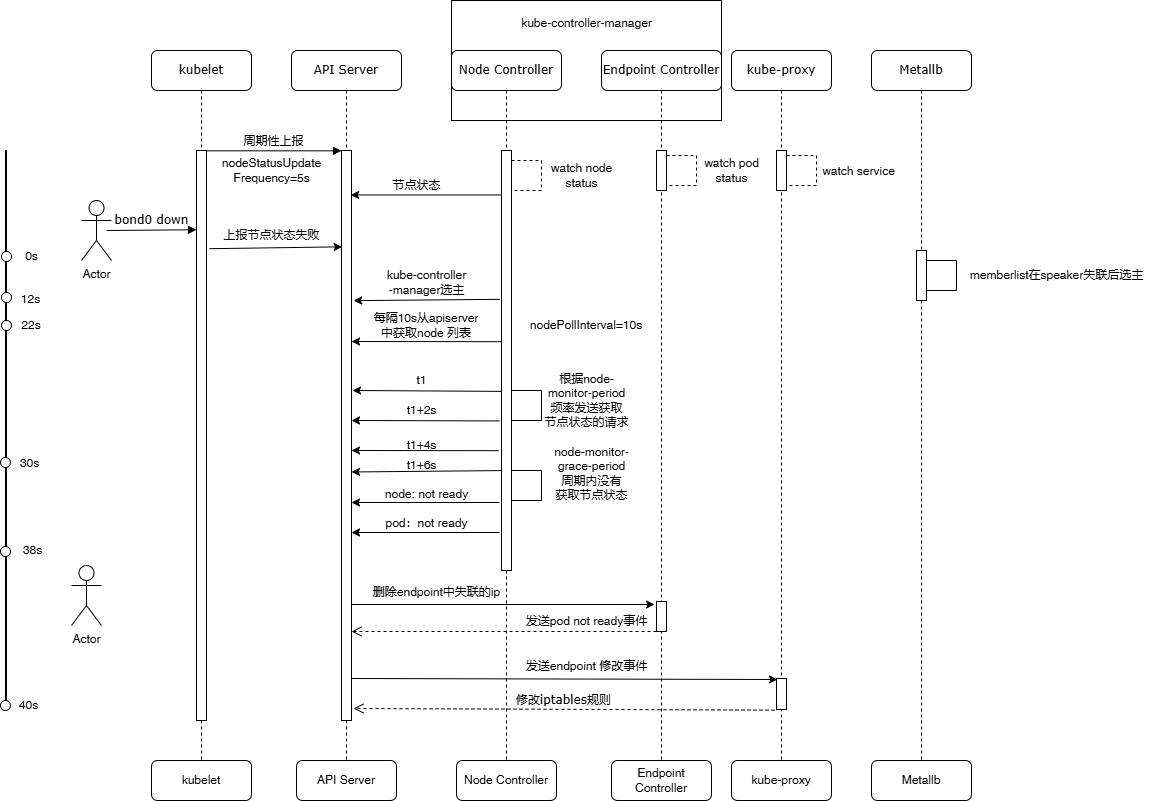

The diagram above was exported from draw.io. Its source (the exported page's mxGraphModel, read from the mxfile embedded in the PNG):
<mxGraphModel dx="2601" dy="826" grid="1" gridSize="10" guides="1" tooltips="1" connect="1" arrows="1" fold="1" page="1" pageScale="1" pageWidth="1100" pageHeight="850" background="none" math="0" shadow="0">
  <root>
    <mxCell id="0" />
    <mxCell id="1" parent="0" />
    <mxCell id="2" parent="1" style="rounded=0;whiteSpace=wrap;html=1;" value="" vertex="1">
      <mxGeometry height="120" width="270" x="380" y="1750" as="geometry" />
    </mxCell>
    <mxCell id="3" parent="1" style="shape=umlLifeline;perimeter=lifelinePerimeter;whiteSpace=wrap;html=1;container=1;collapsible=0;recursiveResize=0;outlineConnect=0;rounded=1;shadow=0;comic=0;labelBackgroundColor=none;strokeWidth=1;fontFamily=Verdana;fontSize=12;align=center;" value="API Server" vertex="1">
      <mxGeometry height="710" width="110" x="220" y="1800" as="geometry" />
    </mxCell>
    <mxCell id="4" parent="3" style="html=1;points=[];perimeter=orthogonalPerimeter;rounded=0;shadow=0;comic=0;labelBackgroundColor=none;strokeWidth=1;fontFamily=Verdana;fontSize=12;align=center;" value="" vertex="1">
      <mxGeometry height="570" width="10" x="50" y="100" as="geometry" />
    </mxCell>
    <mxCell id="5" edge="1" parent="3" style="endArrow=classic;html=1;rounded=0;exitX=-0.153;exitY=0.547;exitDx=0;exitDy=0;exitPerimeter=0;entryX=1.005;entryY=0.564;entryDx=0;entryDy=0;entryPerimeter=0;" target="4" value="">
      <mxGeometry height="50" relative="1" width="50" as="geometry">
        <mxPoint x="218.4699999999998" y="420.0000000000002" as="sourcePoint" />
        <mxPoint x="70" y="420" as="targetPoint" />
      </mxGeometry>
    </mxCell>
    <mxCell id="6" edge="1" parent="3" style="endArrow=classic;html=1;rounded=0;entryX=1.1;entryY=0.351;entryDx=0;entryDy=0;entryPerimeter=0;" value="">
      <mxGeometry height="50" relative="1" width="50" as="geometry">
        <mxPoint x="207" y="400.18" as="sourcePoint" />
        <mxPoint x="60" y="400.00000000000017" as="targetPoint" />
      </mxGeometry>
    </mxCell>
    <mxCell id="7" edge="1" parent="3" style="endArrow=classic;html=1;rounded=0;entryX=1.1;entryY=0.316;entryDx=0;entryDy=0;entryPerimeter=0;" value="">
      <mxGeometry height="50" relative="1" width="50" as="geometry">
        <mxPoint x="208" y="370.42999999999984" as="sourcePoint" />
        <mxPoint x="60" y="370" as="targetPoint" />
      </mxGeometry>
    </mxCell>
    <mxCell id="8" edge="1" parent="3" style="endArrow=classic;html=1;rounded=0;exitX=-0.4;exitY=0.403;exitDx=0;exitDy=0;exitPerimeter=0;entryX=0.7;entryY=0.29;entryDx=0;entryDy=0;entryPerimeter=0;" value="">
      <mxGeometry height="50" relative="1" width="50" as="geometry">
        <mxPoint x="210" y="340.8699999999999" as="sourcePoint" />
        <mxPoint x="61" y="340" as="targetPoint" />
      </mxGeometry>
    </mxCell>
    <mxCell id="9" parent="1" style="shape=umlLifeline;perimeter=lifelinePerimeter;whiteSpace=wrap;html=1;container=1;collapsible=0;recursiveResize=0;outlineConnect=0;rounded=1;shadow=0;comic=0;labelBackgroundColor=none;strokeWidth=1;fontFamily=Verdana;fontSize=12;align=center;" value="Node Controller" vertex="1">
      <mxGeometry height="710" width="110" x="380" y="1800" as="geometry" />
    </mxCell>
    <mxCell id="10" parent="9" style="html=1;points=[];perimeter=orthogonalPerimeter;rounded=0;shadow=0;comic=0;labelBackgroundColor=none;strokeWidth=1;fontFamily=Verdana;fontSize=12;align=center;" value="" vertex="1">
      <mxGeometry height="420" width="10" x="50" y="100" as="geometry" />
    </mxCell>
    <mxCell id="11" parent="9" style="shape=partialRectangle;whiteSpace=wrap;html=1;bottom=1;right=1;left=1;top=0;fillColor=none;routingCenterX=-0.5;rotation=-90;" value="" vertex="1">
      <mxGeometry height="30" width="30" x="60" y="340" as="geometry" />
    </mxCell>
    <mxCell id="12" parent="9" style="shape=partialRectangle;whiteSpace=wrap;html=1;bottom=1;right=1;left=1;top=0;fillColor=none;routingCenterX=-0.5;rotation=-90;dashed=1;" value="" vertex="1">
      <mxGeometry height="30" width="30" x="60" y="110" as="geometry" />
    </mxCell>
    <mxCell id="13" edge="1" parent="9" style="endArrow=classic;html=1;rounded=0;exitX=-0.2;exitY=0.685;exitDx=0;exitDy=0;exitPerimeter=0;entryX=1.1;entryY=0.423;entryDx=0;entryDy=0;entryPerimeter=0;" value="">
      <mxGeometry height="50" relative="1" width="50" as="geometry">
        <mxPoint x="48" y="452" as="sourcePoint" />
        <mxPoint x="-100" y="452" as="targetPoint" />
      </mxGeometry>
    </mxCell>
    <mxCell id="14" parent="9" style="shape=partialRectangle;whiteSpace=wrap;html=1;bottom=1;right=1;left=1;top=0;fillColor=none;routingCenterX=-0.5;rotation=-90;" value="" vertex="1">
      <mxGeometry height="30" width="30" x="60" y="420" as="geometry" />
    </mxCell>
    <mxCell id="15" edge="1" parent="9" style="endArrow=classic;html=1;rounded=0;exitX=-0.2;exitY=0.685;exitDx=0;exitDy=0;exitPerimeter=0;entryX=1.1;entryY=0.423;entryDx=0;entryDy=0;entryPerimeter=0;" value="">
      <mxGeometry height="50" relative="1" width="50" as="geometry">
        <mxPoint x="48" y="482" as="sourcePoint" />
        <mxPoint x="-100" y="482" as="targetPoint" />
      </mxGeometry>
    </mxCell>
    <mxCell id="16" parent="9" style="text;html=1;align=center;verticalAlign=middle;resizable=0;points=[];autosize=1;strokeColor=none;fillColor=none;" value="删除endpoint中失联的ip" vertex="1">
      <mxGeometry height="30" width="150" x="-90" y="527" as="geometry" />
    </mxCell>
    <mxCell id="17" parent="1" style="shape=umlLifeline;perimeter=lifelinePerimeter;whiteSpace=wrap;html=1;container=1;collapsible=0;recursiveResize=0;outlineConnect=0;rounded=1;shadow=0;comic=0;labelBackgroundColor=none;strokeWidth=1;fontFamily=Verdana;fontSize=12;align=center;" value="Endpoint Controller" vertex="1">
      <mxGeometry height="710" width="120" x="530" y="1800" as="geometry" />
    </mxCell>
    <mxCell id="18" parent="17" style="html=1;points=[];perimeter=orthogonalPerimeter;rounded=0;shadow=0;comic=0;labelBackgroundColor=none;strokeWidth=1;fontFamily=Verdana;fontSize=12;align=center;" value="" vertex="1">
      <mxGeometry height="40" width="10" x="55" y="100" as="geometry" />
    </mxCell>
    <mxCell id="19" parent="17" style="shape=partialRectangle;whiteSpace=wrap;html=1;bottom=1;right=1;left=1;top=0;fillColor=none;routingCenterX=-0.5;rotation=-90;dashed=1;" value="" vertex="1">
      <mxGeometry height="30" width="30" x="65" y="105" as="geometry" />
    </mxCell>
    <mxCell id="20" parent="17" style="html=1;points=[];perimeter=orthogonalPerimeter;rounded=0;shadow=0;comic=0;labelBackgroundColor=none;strokeWidth=1;fontFamily=Verdana;fontSize=12;align=center;" value="" vertex="1">
      <mxGeometry height="30" width="10" x="55" y="551" as="geometry" />
    </mxCell>
    <mxCell id="21" parent="17" style="text;html=1;align=center;verticalAlign=middle;resizable=0;points=[];autosize=1;strokeColor=none;fillColor=none;" value="发送pod not ready事件" vertex="1">
      <mxGeometry height="30" width="140" x="-85" y="556" as="geometry" />
    </mxCell>
    <mxCell id="22" edge="1" parent="17" style="html=1;verticalAlign=bottom;endArrow=open;dashed=1;endSize=8;labelBackgroundColor=none;fontFamily=Verdana;fontSize=12;exitX=-0.2;exitY=0.9;exitDx=0;exitDy=0;exitPerimeter=0;" value="">
      <mxGeometry relative="1" as="geometry">
        <mxPoint x="55" y="581" as="sourcePoint" />
        <mxPoint x="-250" y="581" as="targetPoint" />
      </mxGeometry>
    </mxCell>
    <mxCell id="23" edge="1" parent="17" style="endArrow=classic;html=1;rounded=0;exitX=1.1;exitY=0.216;exitDx=0;exitDy=0;exitPerimeter=0;entryX=0.1;entryY=0.2;entryDx=0;entryDy=0;entryPerimeter=0;" value="">
      <mxGeometry height="50" relative="1" width="50" as="geometry">
        <mxPoint x="-250" y="628" as="sourcePoint" />
        <mxPoint x="176" y="629" as="targetPoint" />
      </mxGeometry>
    </mxCell>
    <mxCell id="24" parent="17" style="text;html=1;align=center;verticalAlign=middle;resizable=0;points=[];autosize=1;strokeColor=none;fillColor=none;" value="发送endpoint 修改事件" vertex="1">
      <mxGeometry height="30" width="140" x="-85" y="601" as="geometry" />
    </mxCell>
    <mxCell id="25" edge="1" parent="17" style="html=1;verticalAlign=bottom;endArrow=open;dashed=1;endSize=8;labelBackgroundColor=none;fontFamily=Verdana;fontSize=12;exitX=-0.3;exitY=0.74;exitDx=0;exitDy=0;exitPerimeter=0;entryX=1.2;entryY=0.973;entryDx=0;entryDy=0;entryPerimeter=0;" value="修改iptables规则">
      <mxGeometry relative="1" as="geometry">
        <mxPoint x="173" y="659.6399999999999" as="sourcePoint" />
        <mxPoint x="-248" y="658" as="targetPoint" />
      </mxGeometry>
    </mxCell>
    <mxCell id="26" parent="1" style="shape=umlLifeline;perimeter=lifelinePerimeter;whiteSpace=wrap;html=1;container=1;collapsible=0;recursiveResize=0;outlineConnect=0;rounded=1;shadow=0;comic=0;labelBackgroundColor=none;strokeWidth=1;fontFamily=Verdana;fontSize=12;align=center;" value="kube-proxy" vertex="1">
      <mxGeometry height="710" width="100" x="660" y="1800" as="geometry" />
    </mxCell>
    <mxCell id="27" parent="26" style="html=1;points=[];perimeter=orthogonalPerimeter;rounded=0;shadow=0;comic=0;labelBackgroundColor=none;strokeWidth=1;fontFamily=Verdana;fontSize=12;align=center;" value="" vertex="1">
      <mxGeometry height="40" width="10" x="45" y="100" as="geometry" />
    </mxCell>
    <mxCell id="28" parent="26" style="shape=partialRectangle;whiteSpace=wrap;html=1;bottom=1;right=1;left=1;top=0;fillColor=none;routingCenterX=-0.5;rotation=-90;dashed=1;" value="" vertex="1">
      <mxGeometry height="30" width="30" x="55" y="105" as="geometry" />
    </mxCell>
    <mxCell id="29" parent="26" style="html=1;points=[];perimeter=orthogonalPerimeter;rounded=0;shadow=0;comic=0;labelBackgroundColor=none;strokeWidth=1;fontFamily=Verdana;fontSize=12;align=center;" value="" vertex="1">
      <mxGeometry height="31" width="10" x="45" y="628" as="geometry" />
    </mxCell>
    <mxCell id="30" parent="26" style="text;html=1;align=center;verticalAlign=middle;resizable=0;points=[];autosize=1;strokeColor=none;fillColor=none;" value="watch pod &lt;br&gt;status" vertex="1">
      <mxGeometry height="40" width="80" x="-40" y="100" as="geometry" />
    </mxCell>
    <mxCell id="31" parent="1" style="shape=umlLifeline;perimeter=lifelinePerimeter;whiteSpace=wrap;html=1;container=1;collapsible=0;recursiveResize=0;outlineConnect=0;rounded=1;shadow=0;comic=0;labelBackgroundColor=none;strokeWidth=1;fontFamily=Verdana;fontSize=12;align=center;" value="Metallb" vertex="1">
      <mxGeometry height="710" width="100" x="800" y="1800" as="geometry" />
    </mxCell>
    <mxCell id="32" parent="31" style="html=1;points=[];perimeter=orthogonalPerimeter;rounded=0;shadow=0;comic=0;labelBackgroundColor=none;strokeWidth=1;fontFamily=Verdana;fontSize=12;align=center;" value="" vertex="1">
      <mxGeometry height="50" width="10" x="45" y="200" as="geometry" />
    </mxCell>
    <mxCell id="33" parent="31" style="shape=partialRectangle;whiteSpace=wrap;html=1;bottom=1;right=1;left=1;top=0;fillColor=none;routingCenterX=-0.5;rotation=-90;" value="" vertex="1">
      <mxGeometry height="30" width="30" x="55" y="210" as="geometry" />
    </mxCell>
    <mxCell id="34" parent="31" style="text;html=1;align=center;verticalAlign=middle;resizable=0;points=[];autosize=1;strokeColor=none;fillColor=none;" value="memberlist在speaker失联后选主" vertex="1">
      <mxGeometry height="30" width="200" x="85" y="210" as="geometry" />
    </mxCell>
    <mxCell id="35" parent="1" style="shape=umlLifeline;perimeter=lifelinePerimeter;whiteSpace=wrap;html=1;container=1;collapsible=0;recursiveResize=0;outlineConnect=0;rounded=1;shadow=0;comic=0;labelBackgroundColor=none;strokeWidth=1;fontFamily=Verdana;fontSize=12;align=center;" value="kubelet" vertex="1">
      <mxGeometry height="710" width="100" x="80" y="1800" as="geometry" />
    </mxCell>
    <mxCell id="36" parent="35" style="html=1;points=[];perimeter=orthogonalPerimeter;rounded=0;shadow=0;comic=0;labelBackgroundColor=none;strokeWidth=1;fontFamily=Verdana;fontSize=12;align=center;" value="" vertex="1">
      <mxGeometry height="570" width="10" x="45" y="100" as="geometry" />
    </mxCell>
    <mxCell id="37" edge="1" parent="35" style="html=1;verticalAlign=bottom;endArrow=block;entryX=0;entryY=0;labelBackgroundColor=none;fontFamily=Verdana;fontSize=12;edgeStyle=elbowEdgeStyle;elbow=vertical;" value="bond0 down">
      <mxGeometry relative="1" as="geometry">
        <mxPoint x="-45" y="180" as="sourcePoint" />
        <mxPoint x="45" y="179.5" as="targetPoint" />
      </mxGeometry>
    </mxCell>
    <mxCell id="38" edge="1" parent="1" source="36" style="html=1;verticalAlign=bottom;endArrow=block;entryX=0;entryY=0;labelBackgroundColor=none;fontFamily=Verdana;fontSize=12;edgeStyle=elbowEdgeStyle;elbow=vertical;" target="4" value="周期性上报">
      <mxGeometry relative="1" as="geometry">
        <mxPoint as="offset" />
        <mxPoint x="200" y="1910" as="sourcePoint" />
      </mxGeometry>
    </mxCell>
    <mxCell id="39" parent="1" style="shape=umlActor;verticalLabelPosition=bottom;verticalAlign=top;html=1;outlineConnect=0;" value="Actor" vertex="1">
      <mxGeometry height="60" width="30" x="10" y="1950" as="geometry" />
    </mxCell>
    <mxCell id="40" edge="1" parent="1" style="endArrow=classic;html=1;rounded=0;entryX=1.321;entryY=0.078;entryDx=0;entryDy=0;entryPerimeter=0;" value="">
      <mxGeometry height="50" relative="1" width="50" as="geometry">
        <mxPoint x="430.5" y="1944.46" as="sourcePoint" />
        <mxPoint x="279.21000000000004" y="1944.46" as="targetPoint" />
      </mxGeometry>
    </mxCell>
    <mxCell id="41" parent="1" style="text;html=1;align=center;verticalAlign=middle;resizable=0;points=[];autosize=1;strokeColor=none;fillColor=none;" value="节点状态" vertex="1">
      <mxGeometry height="30" width="70" x="310" y="1920" as="geometry" />
    </mxCell>
    <mxCell id="42" parent="1" style="text;html=1;align=center;verticalAlign=middle;resizable=0;points=[];autosize=1;strokeColor=none;fillColor=none;" value="nodeStatusUpdate&lt;br&gt;Frequency=5s" vertex="1">
      <mxGeometry height="40" width="120" x="140" y="1900" as="geometry" />
    </mxCell>
    <mxCell id="43" parent="1" style="text;html=1;align=center;verticalAlign=middle;resizable=0;points=[];autosize=1;strokeColor=none;fillColor=none;" value="t1" vertex="1">
      <mxGeometry height="30" width="30" x="335" y="2115" as="geometry" />
    </mxCell>
    <mxCell id="44" parent="1" style="text;html=1;align=center;verticalAlign=middle;resizable=0;points=[];autosize=1;strokeColor=none;fillColor=none;" value="t1+2s" vertex="1">
      <mxGeometry height="30" width="50" x="325" y="2145" as="geometry" />
    </mxCell>
    <mxCell id="45" parent="1" style="text;html=1;align=center;verticalAlign=middle;resizable=0;points=[];autosize=1;strokeColor=none;fillColor=none;" value="t1+4s" vertex="1">
      <mxGeometry height="30" width="50" x="325" y="2180" as="geometry" />
    </mxCell>
    <mxCell id="46" parent="1" style="text;html=1;align=center;verticalAlign=middle;resizable=0;points=[];autosize=1;strokeColor=none;fillColor=none;" value="t1+6s" vertex="1">
      <mxGeometry height="30" width="50" x="325" y="2200" as="geometry" />
    </mxCell>
    <mxCell id="47" parent="1" style="text;html=1;align=center;verticalAlign=middle;resizable=0;points=[];autosize=1;strokeColor=none;fillColor=none;" value="watch node &lt;br&gt;status" vertex="1">
      <mxGeometry height="40" width="80" x="470" y="1905" as="geometry" />
    </mxCell>
    <mxCell id="48" parent="1" style="text;html=1;align=center;verticalAlign=middle;resizable=0;points=[];autosize=1;strokeColor=none;fillColor=none;" value="watch service" vertex="1">
      <mxGeometry height="30" width="100" x="737" y="1906" as="geometry" />
    </mxCell>
    <mxCell id="49" parent="1" style="shape=umlActor;verticalLabelPosition=bottom;verticalAlign=top;html=1;outlineConnect=0;" value="Actor" vertex="1">
      <mxGeometry height="60" width="30" y="2315" as="geometry" />
    </mxCell>
    <mxCell id="50" edge="1" parent="1" source="58" style="endArrow=classic;html=1;rounded=0;exitX=-0.017;exitY=0.94;exitDx=0;exitDy=0;exitPerimeter=0;entryX=0.058;entryY=0.169;entryDx=0;entryDy=0;entryPerimeter=0;" target="4" value="">
      <mxGeometry height="50" relative="1" width="50" as="geometry">
        <mxPoint x="190" y="2056" as="sourcePoint" />
        <mxPoint x="240" y="2006" as="targetPoint" />
      </mxGeometry>
    </mxCell>
    <mxCell id="51" parent="1" style="line;strokeWidth=2;direction=south;html=1;" value="" vertex="1">
      <mxGeometry height="560" width="10" x="-70" y="1900" as="geometry" />
    </mxCell>
    <mxCell id="52" parent="1" style="ellipse;whiteSpace=wrap;html=1;aspect=fixed;" value="" vertex="1">
      <mxGeometry height="10" width="10" x="-70" y="2001" as="geometry" />
    </mxCell>
    <mxCell id="53" parent="1" style="text;html=1;align=center;verticalAlign=middle;resizable=0;points=[];autosize=1;strokeColor=none;fillColor=none;" value="0s" vertex="1">
      <mxGeometry height="30" width="40" x="-60" y="1991" as="geometry" />
    </mxCell>
    <mxCell id="54" parent="1" style="ellipse;whiteSpace=wrap;html=1;aspect=fixed;" value="" vertex="1">
      <mxGeometry height="10" width="10" x="-71" y="2207" as="geometry" />
    </mxCell>
    <mxCell id="55" parent="1" style="text;html=1;align=center;verticalAlign=middle;resizable=0;points=[];autosize=1;strokeColor=none;fillColor=none;" value="30s" vertex="1">
      <mxGeometry height="30" width="40" x="-62" y="2198" as="geometry" />
    </mxCell>
    <mxCell id="56" parent="1" style="ellipse;whiteSpace=wrap;html=1;aspect=fixed;" value="" vertex="1">
      <mxGeometry height="10" width="10" x="-71" y="2296" as="geometry" />
    </mxCell>
    <mxCell id="57" parent="1" style="text;html=1;align=center;verticalAlign=middle;resizable=0;points=[];autosize=1;strokeColor=none;fillColor=none;" value="38s" vertex="1">
      <mxGeometry height="30" width="40" x="-59" y="2285" as="geometry" />
    </mxCell>
    <mxCell id="58" parent="1" style="text;html=1;align=center;verticalAlign=middle;resizable=0;points=[];autosize=1;strokeColor=none;fillColor=none;" value="上报节点状态失败" vertex="1">
      <mxGeometry height="30" width="120" x="140" y="1970" as="geometry" />
    </mxCell>
    <mxCell id="59" parent="1" style="rounded=1;whiteSpace=wrap;html=1;" value="kubelet" vertex="1">
      <mxGeometry height="40" width="100" x="80" y="2510" as="geometry" />
    </mxCell>
    <mxCell id="60" parent="1" style="rounded=1;whiteSpace=wrap;html=1;" value="Node Controller" vertex="1">
      <mxGeometry height="40" width="100" x="385" y="2510" as="geometry" />
    </mxCell>
    <mxCell id="61" parent="1" style="rounded=1;whiteSpace=wrap;html=1;" value="Endpoint Controller" vertex="1">
      <mxGeometry height="40" width="100" x="540" y="2510" as="geometry" />
    </mxCell>
    <mxCell id="62" parent="1" style="rounded=1;whiteSpace=wrap;html=1;" value="kube-proxy" vertex="1">
      <mxGeometry height="40" width="100" x="660" y="2510" as="geometry" />
    </mxCell>
    <mxCell id="63" parent="1" style="rounded=1;whiteSpace=wrap;html=1;" value="Metallb" vertex="1">
      <mxGeometry height="40" width="100" x="800" y="2510" as="geometry" />
    </mxCell>
    <mxCell id="64" parent="1" style="text;html=1;align=center;verticalAlign=middle;resizable=0;points=[];autosize=1;strokeColor=none;fillColor=none;" value="pod：not ready" vertex="1">
      <mxGeometry height="30" width="110" x="300" y="2258" as="geometry" />
    </mxCell>
    <mxCell id="65" parent="1" style="text;html=1;align=center;verticalAlign=middle;resizable=0;points=[];autosize=1;strokeColor=none;fillColor=none;" value="node: not ready" vertex="1">
      <mxGeometry height="30" width="110" x="300" y="2229" as="geometry" />
    </mxCell>
    <mxCell id="66" parent="1" style="text;html=1;align=center;verticalAlign=middle;resizable=0;points=[];autosize=1;strokeColor=none;fillColor=none;" value="kube-controller&lt;br&gt;-manager选主" vertex="1">
      <mxGeometry height="40" width="100" x="305" y="2012" as="geometry" />
    </mxCell>
    <mxCell id="67" parent="1" style="text;html=1;align=center;verticalAlign=middle;resizable=0;points=[];autosize=1;strokeColor=none;fillColor=none;" value="根据node-&lt;br&gt;monitor-period&lt;br&gt;频率发送获取&lt;br&gt;节点状态的请求" vertex="1">
      <mxGeometry height="70" width="110" x="460" y="2115" as="geometry" />
    </mxCell>
    <mxCell id="68" parent="1" style="text;html=1;align=center;verticalAlign=middle;resizable=0;points=[];autosize=1;strokeColor=none;fillColor=none;" value="node-monitor-&lt;br&gt;grace-period&lt;br&gt;周期内没有&lt;br&gt;获取节点状态" vertex="1">
      <mxGeometry height="70" width="100" x="470" y="2188" as="geometry" />
    </mxCell>
    <mxCell id="69" parent="1" style="text;html=1;align=center;verticalAlign=middle;resizable=0;points=[];autosize=1;strokeColor=none;fillColor=none;" value="kube-controller-manager" vertex="1">
      <mxGeometry height="30" width="150" x="440" y="1758" as="geometry" />
    </mxCell>
    <mxCell id="70" parent="1" style="ellipse;whiteSpace=wrap;html=1;aspect=fixed;" value="" vertex="1">
      <mxGeometry height="10" width="10" x="-70" y="2042" as="geometry" />
    </mxCell>
    <mxCell id="71" parent="1" style="text;html=1;align=center;verticalAlign=middle;resizable=0;points=[];autosize=1;strokeColor=none;fillColor=none;" value="12s" vertex="1">
      <mxGeometry height="30" width="40" x="-61" y="2034" as="geometry" />
    </mxCell>
    <mxCell id="72" parent="1" style="rounded=1;whiteSpace=wrap;html=1;" value="API Server" vertex="1">
      <mxGeometry height="40" width="100" x="225" y="2510" as="geometry" />
    </mxCell>
    <mxCell id="73" edge="1" parent="1" source="4" style="endArrow=classic;html=1;rounded=0;entryX=-0.2;entryY=0.1;entryDx=0;entryDy=0;entryPerimeter=0;" target="20" value="">
      <mxGeometry height="50" relative="1" width="50" as="geometry">
        <mxPoint x="280" y="2230" as="sourcePoint" />
        <mxPoint x="845" y="2231" as="targetPoint" />
      </mxGeometry>
    </mxCell>
    <mxCell id="74" edge="1" parent="1" style="endArrow=classic;html=1;rounded=0;exitX=-0.153;exitY=0.271;exitDx=0;exitDy=0;exitPerimeter=0;entryX=1.216;entryY=0.202;entryDx=0;entryDy=0;entryPerimeter=0;" value="">
      <mxGeometry height="50" relative="1" width="50" as="geometry">
        <mxPoint x="428.4699999999998" y="2048.8199999999997" as="sourcePoint" />
        <mxPoint x="282.1600000000003" y="2050.14" as="targetPoint" />
      </mxGeometry>
    </mxCell>
    <mxCell id="75" parent="1" style="ellipse;whiteSpace=wrap;html=1;aspect=fixed;" value="" vertex="1">
      <mxGeometry height="10" width="10" x="-70" y="2070" as="geometry" />
    </mxCell>
    <mxCell id="76" edge="1" parent="1" style="endArrow=classic;html=1;rounded=0;exitX=0.058;exitY=0.429;exitDx=0;exitDy=0;exitPerimeter=0;" value="">
      <mxGeometry height="50" relative="1" width="50" as="geometry">
        <mxPoint x="430.5799999999999" y="2091.18" as="sourcePoint" />
        <mxPoint x="280" y="2091" as="targetPoint" />
      </mxGeometry>
    </mxCell>
    <mxCell id="77" parent="1" style="text;html=1;whiteSpace=wrap;strokeColor=none;fillColor=none;align=center;verticalAlign=middle;rounded=0;" value="每隔10s从apiserver中获取node 列表" vertex="1">
      <mxGeometry height="30" width="110" x="300" y="2060" as="geometry" />
    </mxCell>
    <mxCell id="78" parent="1" style="text;html=1;whiteSpace=wrap;strokeColor=none;fillColor=none;align=center;verticalAlign=middle;rounded=0;" value="nodePollInterval=10s" vertex="1">
      <mxGeometry height="30" width="130" x="450" y="2060" as="geometry" />
    </mxCell>
    <mxCell id="79" parent="1" style="text;html=1;whiteSpace=wrap;strokeColor=none;fillColor=none;align=center;verticalAlign=middle;rounded=0;" value="22s" vertex="1">
      <mxGeometry height="30" width="60" x="-70" y="2060" as="geometry" />
    </mxCell>
    <mxCell id="80" parent="1" style="ellipse;whiteSpace=wrap;html=1;aspect=fixed;" value="" vertex="1">
      <mxGeometry height="10" width="10" x="-71" y="2450" as="geometry" />
    </mxCell>
    <mxCell id="81" parent="1" style="text;html=1;whiteSpace=wrap;strokeColor=none;fillColor=none;align=center;verticalAlign=middle;rounded=0;" value="40s" vertex="1">
      <mxGeometry height="20" width="39" x="-62" y="2445" as="geometry" />
    </mxCell>
  </root>
</mxGraphModel>